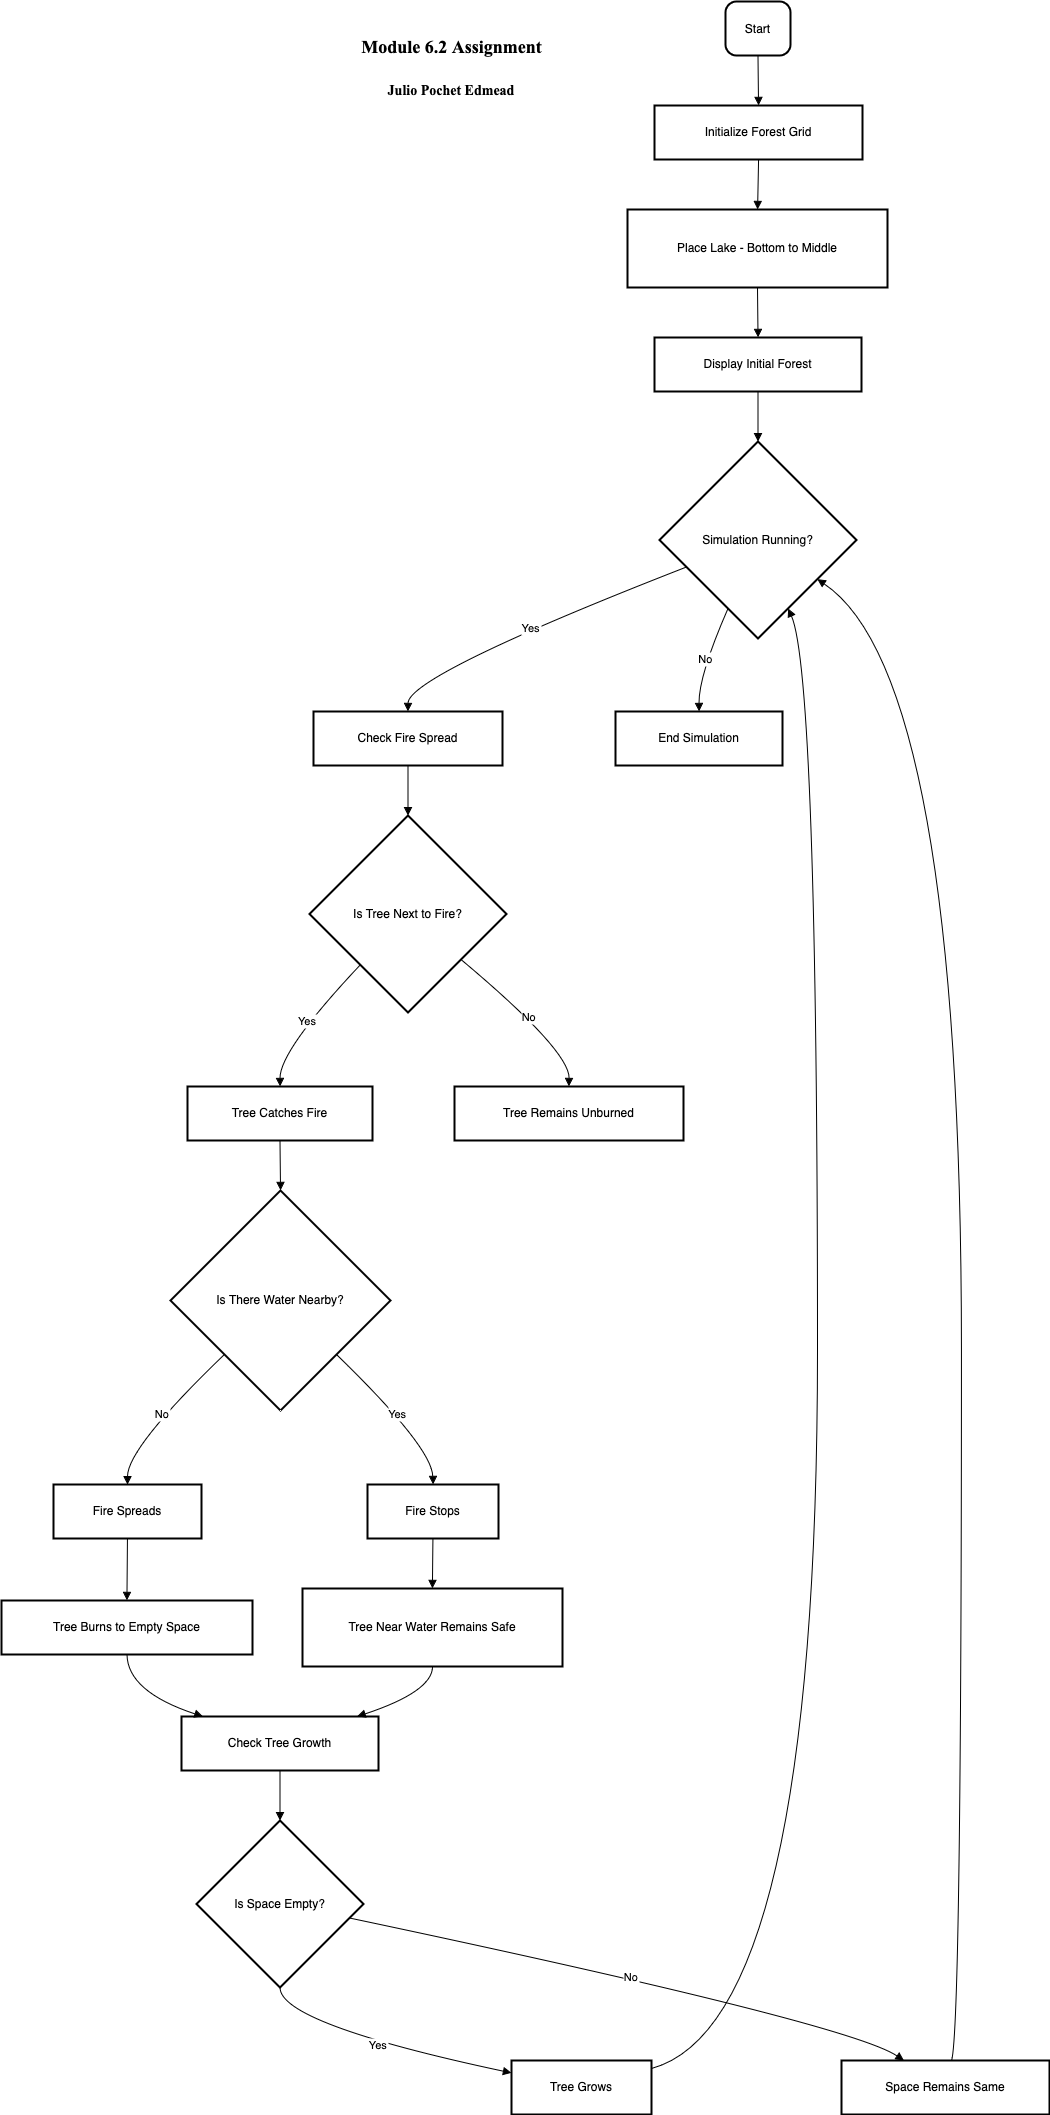

The diagram above was exported from draw.io. Its source (the exported page's mxGraphModel, read from the mxfile embedded in the PNG):
<mxGraphModel dx="1434" dy="663" grid="1" gridSize="10" guides="1" tooltips="1" connect="1" arrows="1" fold="1" page="1" pageScale="1" pageWidth="1100" pageHeight="850" math="0" shadow="0">
  <root>
    <mxCell id="0" />
    <mxCell id="1" parent="0" />
    <mxCell id="awNKZNQ3Zd5kEab9rENJ-1" value="Start" style="rounded=1;arcSize=20;strokeWidth=2" parent="1" vertex="1">
      <mxGeometry x="744" y="20" width="65" height="54" as="geometry" />
    </mxCell>
    <mxCell id="awNKZNQ3Zd5kEab9rENJ-2" value="Initialize Forest Grid" style="whiteSpace=wrap;strokeWidth=2;" parent="1" vertex="1">
      <mxGeometry x="673" y="124" width="208" height="54" as="geometry" />
    </mxCell>
    <mxCell id="awNKZNQ3Zd5kEab9rENJ-3" value="Place Lake - Bottom to Middle" style="whiteSpace=wrap;strokeWidth=2;" parent="1" vertex="1">
      <mxGeometry x="646" y="228" width="260" height="78" as="geometry" />
    </mxCell>
    <mxCell id="awNKZNQ3Zd5kEab9rENJ-4" value="Display Initial Forest" style="whiteSpace=wrap;strokeWidth=2;" parent="1" vertex="1">
      <mxGeometry x="673" y="356" width="207" height="54" as="geometry" />
    </mxCell>
    <mxCell id="awNKZNQ3Zd5kEab9rENJ-5" value="Simulation Running?" style="rhombus;strokeWidth=2;whiteSpace=wrap;" parent="1" vertex="1">
      <mxGeometry x="678" y="460" width="197" height="197" as="geometry" />
    </mxCell>
    <mxCell id="awNKZNQ3Zd5kEab9rENJ-6" value="Check Fire Spread" style="whiteSpace=wrap;strokeWidth=2;" parent="1" vertex="1">
      <mxGeometry x="332" y="730" width="189" height="54" as="geometry" />
    </mxCell>
    <mxCell id="awNKZNQ3Zd5kEab9rENJ-7" value="Is Tree Next to Fire?" style="rhombus;strokeWidth=2;whiteSpace=wrap;" parent="1" vertex="1">
      <mxGeometry x="328" y="834" width="197" height="197" as="geometry" />
    </mxCell>
    <mxCell id="awNKZNQ3Zd5kEab9rENJ-8" value="Tree Catches Fire" style="whiteSpace=wrap;strokeWidth=2;" parent="1" vertex="1">
      <mxGeometry x="206" y="1105" width="185" height="54" as="geometry" />
    </mxCell>
    <mxCell id="awNKZNQ3Zd5kEab9rENJ-9" value="Tree Remains Unburned" style="whiteSpace=wrap;strokeWidth=2;" parent="1" vertex="1">
      <mxGeometry x="473" y="1105" width="229" height="54" as="geometry" />
    </mxCell>
    <mxCell id="awNKZNQ3Zd5kEab9rENJ-10" value="Is There Water Nearby?" style="rhombus;strokeWidth=2;whiteSpace=wrap;" parent="1" vertex="1">
      <mxGeometry x="189" y="1209" width="220" height="220" as="geometry" />
    </mxCell>
    <mxCell id="awNKZNQ3Zd5kEab9rENJ-11" value="Fire Stops" style="whiteSpace=wrap;strokeWidth=2;" parent="1" vertex="1">
      <mxGeometry x="386" y="1503" width="131" height="54" as="geometry" />
    </mxCell>
    <mxCell id="awNKZNQ3Zd5kEab9rENJ-12" value="Fire Spreads" style="whiteSpace=wrap;strokeWidth=2;" parent="1" vertex="1">
      <mxGeometry x="72" y="1503" width="148" height="54" as="geometry" />
    </mxCell>
    <mxCell id="awNKZNQ3Zd5kEab9rENJ-13" value="Tree Burns to Empty Space" style="whiteSpace=wrap;strokeWidth=2;" parent="1" vertex="1">
      <mxGeometry x="20" y="1619" width="251" height="54" as="geometry" />
    </mxCell>
    <mxCell id="awNKZNQ3Zd5kEab9rENJ-14" value="Tree Near Water Remains Safe" style="whiteSpace=wrap;strokeWidth=2;" parent="1" vertex="1">
      <mxGeometry x="321" y="1607" width="260" height="78" as="geometry" />
    </mxCell>
    <mxCell id="awNKZNQ3Zd5kEab9rENJ-15" value="Check Tree Growth" style="whiteSpace=wrap;strokeWidth=2;" parent="1" vertex="1">
      <mxGeometry x="200" y="1735" width="197" height="54" as="geometry" />
    </mxCell>
    <mxCell id="awNKZNQ3Zd5kEab9rENJ-16" value="Is Space Empty?" style="rhombus;strokeWidth=2;whiteSpace=wrap;" parent="1" vertex="1">
      <mxGeometry x="215" y="1839" width="167" height="167" as="geometry" />
    </mxCell>
    <mxCell id="awNKZNQ3Zd5kEab9rENJ-17" value="Tree Grows" style="whiteSpace=wrap;strokeWidth=2;" parent="1" vertex="1">
      <mxGeometry x="530" y="2079" width="140" height="54" as="geometry" />
    </mxCell>
    <mxCell id="awNKZNQ3Zd5kEab9rENJ-18" value="Space Remains Same" style="whiteSpace=wrap;strokeWidth=2;" parent="1" vertex="1">
      <mxGeometry x="860" y="2079" width="208" height="54" as="geometry" />
    </mxCell>
    <mxCell id="awNKZNQ3Zd5kEab9rENJ-19" value="End Simulation" style="whiteSpace=wrap;strokeWidth=2;" parent="1" vertex="1">
      <mxGeometry x="634" y="730" width="167" height="54" as="geometry" />
    </mxCell>
    <mxCell id="awNKZNQ3Zd5kEab9rENJ-20" value="" style="curved=1;startArrow=none;endArrow=block;exitX=0.5;exitY=1;entryX=0.5;entryY=0;rounded=0;" parent="1" source="awNKZNQ3Zd5kEab9rENJ-1" target="awNKZNQ3Zd5kEab9rENJ-2" edge="1">
      <mxGeometry relative="1" as="geometry">
        <Array as="points" />
      </mxGeometry>
    </mxCell>
    <mxCell id="awNKZNQ3Zd5kEab9rENJ-21" value="" style="curved=1;startArrow=none;endArrow=block;exitX=0.5;exitY=1;entryX=0.5;entryY=0;rounded=0;" parent="1" source="awNKZNQ3Zd5kEab9rENJ-2" target="awNKZNQ3Zd5kEab9rENJ-3" edge="1">
      <mxGeometry relative="1" as="geometry">
        <Array as="points" />
      </mxGeometry>
    </mxCell>
    <mxCell id="awNKZNQ3Zd5kEab9rENJ-22" value="" style="curved=1;startArrow=none;endArrow=block;exitX=0.5;exitY=1;entryX=0.5;entryY=0;rounded=0;" parent="1" source="awNKZNQ3Zd5kEab9rENJ-3" target="awNKZNQ3Zd5kEab9rENJ-4" edge="1">
      <mxGeometry relative="1" as="geometry">
        <Array as="points" />
      </mxGeometry>
    </mxCell>
    <mxCell id="awNKZNQ3Zd5kEab9rENJ-23" value="" style="curved=1;startArrow=none;endArrow=block;exitX=0.5;exitY=1;entryX=0.5;entryY=0;rounded=0;" parent="1" source="awNKZNQ3Zd5kEab9rENJ-4" target="awNKZNQ3Zd5kEab9rENJ-5" edge="1">
      <mxGeometry relative="1" as="geometry">
        <Array as="points" />
      </mxGeometry>
    </mxCell>
    <mxCell id="awNKZNQ3Zd5kEab9rENJ-24" value="Yes" style="curved=1;startArrow=none;endArrow=block;exitX=0;exitY=0.69;entryX=0.5;entryY=0.01;rounded=0;" parent="1" source="awNKZNQ3Zd5kEab9rENJ-5" target="awNKZNQ3Zd5kEab9rENJ-6" edge="1">
      <mxGeometry relative="1" as="geometry">
        <Array as="points">
          <mxPoint x="427" y="694" />
        </Array>
      </mxGeometry>
    </mxCell>
    <mxCell id="awNKZNQ3Zd5kEab9rENJ-25" value="" style="curved=1;startArrow=none;endArrow=block;exitX=0.5;exitY=1.01;entryX=0.5;entryY=0;rounded=0;" parent="1" source="awNKZNQ3Zd5kEab9rENJ-6" target="awNKZNQ3Zd5kEab9rENJ-7" edge="1">
      <mxGeometry relative="1" as="geometry">
        <Array as="points" />
      </mxGeometry>
    </mxCell>
    <mxCell id="awNKZNQ3Zd5kEab9rENJ-26" value="Yes" style="curved=1;startArrow=none;endArrow=block;exitX=0.03;exitY=1;entryX=0.5;entryY=0.01;rounded=0;" parent="1" source="awNKZNQ3Zd5kEab9rENJ-7" target="awNKZNQ3Zd5kEab9rENJ-8" edge="1">
      <mxGeometry relative="1" as="geometry">
        <Array as="points">
          <mxPoint x="298" y="1069" />
        </Array>
      </mxGeometry>
    </mxCell>
    <mxCell id="awNKZNQ3Zd5kEab9rENJ-27" value="No" style="curved=1;startArrow=none;endArrow=block;exitX=1;exitY=0.93;entryX=0.5;entryY=0.01;rounded=0;" parent="1" source="awNKZNQ3Zd5kEab9rENJ-7" target="awNKZNQ3Zd5kEab9rENJ-9" edge="1">
      <mxGeometry relative="1" as="geometry">
        <Array as="points">
          <mxPoint x="588" y="1069" />
        </Array>
      </mxGeometry>
    </mxCell>
    <mxCell id="awNKZNQ3Zd5kEab9rENJ-28" value="" style="curved=1;startArrow=none;endArrow=block;exitX=0.5;exitY=1.01;entryX=0.5;entryY=0;rounded=0;" parent="1" source="awNKZNQ3Zd5kEab9rENJ-8" target="awNKZNQ3Zd5kEab9rENJ-10" edge="1">
      <mxGeometry relative="1" as="geometry">
        <Array as="points" />
      </mxGeometry>
    </mxCell>
    <mxCell id="awNKZNQ3Zd5kEab9rENJ-29" value="Yes" style="curved=1;startArrow=none;endArrow=block;exitX=1;exitY=0.98;entryX=0.5;entryY=-0.01;rounded=0;" parent="1" source="awNKZNQ3Zd5kEab9rENJ-10" target="awNKZNQ3Zd5kEab9rENJ-11" edge="1">
      <mxGeometry relative="1" as="geometry">
        <Array as="points">
          <mxPoint x="451" y="1466" />
        </Array>
      </mxGeometry>
    </mxCell>
    <mxCell id="awNKZNQ3Zd5kEab9rENJ-30" value="No" style="curved=1;startArrow=none;endArrow=block;exitX=0;exitY=0.98;entryX=0.5;entryY=-0.01;rounded=0;" parent="1" source="awNKZNQ3Zd5kEab9rENJ-10" target="awNKZNQ3Zd5kEab9rENJ-12" edge="1">
      <mxGeometry relative="1" as="geometry">
        <Array as="points">
          <mxPoint x="146" y="1466" />
        </Array>
      </mxGeometry>
    </mxCell>
    <mxCell id="awNKZNQ3Zd5kEab9rENJ-31" value="" style="curved=1;startArrow=none;endArrow=block;exitX=0.5;exitY=0.99;entryX=0.5;entryY=-0.01;rounded=0;" parent="1" source="awNKZNQ3Zd5kEab9rENJ-12" target="awNKZNQ3Zd5kEab9rENJ-13" edge="1">
      <mxGeometry relative="1" as="geometry">
        <Array as="points" />
      </mxGeometry>
    </mxCell>
    <mxCell id="awNKZNQ3Zd5kEab9rENJ-32" value="" style="curved=1;startArrow=none;endArrow=block;exitX=0.5;exitY=0.99;entryX=0.5;entryY=-0.01;rounded=0;" parent="1" source="awNKZNQ3Zd5kEab9rENJ-11" target="awNKZNQ3Zd5kEab9rENJ-14" edge="1">
      <mxGeometry relative="1" as="geometry">
        <Array as="points" />
      </mxGeometry>
    </mxCell>
    <mxCell id="awNKZNQ3Zd5kEab9rENJ-33" value="" style="curved=1;startArrow=none;endArrow=block;exitX=0.5;exitY=0.99;entryX=0.1;entryY=-0.01;rounded=0;" parent="1" source="awNKZNQ3Zd5kEab9rENJ-13" target="awNKZNQ3Zd5kEab9rENJ-15" edge="1">
      <mxGeometry relative="1" as="geometry">
        <Array as="points">
          <mxPoint x="146" y="1710" />
        </Array>
      </mxGeometry>
    </mxCell>
    <mxCell id="awNKZNQ3Zd5kEab9rENJ-34" value="" style="curved=1;startArrow=none;endArrow=block;exitX=0.5;exitY=0.99;entryX=0.9;entryY=-0.01;rounded=0;" parent="1" source="awNKZNQ3Zd5kEab9rENJ-14" target="awNKZNQ3Zd5kEab9rENJ-15" edge="1">
      <mxGeometry relative="1" as="geometry">
        <Array as="points">
          <mxPoint x="451" y="1710" />
        </Array>
      </mxGeometry>
    </mxCell>
    <mxCell id="awNKZNQ3Zd5kEab9rENJ-35" value="" style="curved=1;startArrow=none;endArrow=block;exitX=0.5;exitY=0.99;entryX=0.5;entryY=0;rounded=0;" parent="1" source="awNKZNQ3Zd5kEab9rENJ-15" target="awNKZNQ3Zd5kEab9rENJ-16" edge="1">
      <mxGeometry relative="1" as="geometry">
        <Array as="points" />
      </mxGeometry>
    </mxCell>
    <mxCell id="awNKZNQ3Zd5kEab9rENJ-36" value="Yes" style="curved=1;startArrow=none;endArrow=block;exitX=0.5;exitY=1;entryX=0;entryY=0.23;rounded=0;" parent="1" source="awNKZNQ3Zd5kEab9rENJ-16" target="awNKZNQ3Zd5kEab9rENJ-17" edge="1">
      <mxGeometry relative="1" as="geometry">
        <Array as="points">
          <mxPoint x="298" y="2042" />
        </Array>
      </mxGeometry>
    </mxCell>
    <mxCell id="awNKZNQ3Zd5kEab9rENJ-37" value="No" style="curved=1;startArrow=none;endArrow=block;exitX=1;exitY=0.6;entryX=0.3;entryY=0;rounded=0;" parent="1" source="awNKZNQ3Zd5kEab9rENJ-16" target="awNKZNQ3Zd5kEab9rENJ-18" edge="1">
      <mxGeometry relative="1" as="geometry">
        <Array as="points">
          <mxPoint x="868" y="2042" />
        </Array>
      </mxGeometry>
    </mxCell>
    <mxCell id="awNKZNQ3Zd5kEab9rENJ-38" value="" style="curved=1;startArrow=none;endArrow=block;exitX=0.53;exitY=0;entryX=1;entryY=0.83;rounded=0;" parent="1" source="awNKZNQ3Zd5kEab9rENJ-18" target="awNKZNQ3Zd5kEab9rENJ-5" edge="1">
      <mxGeometry relative="1" as="geometry">
        <Array as="points">
          <mxPoint x="980" y="2042" />
          <mxPoint x="980" y="694" />
        </Array>
      </mxGeometry>
    </mxCell>
    <mxCell id="awNKZNQ3Zd5kEab9rENJ-39" value="" style="curved=1;startArrow=none;endArrow=block;exitX=1;exitY=0.15;entryX=0.72;entryY=1;rounded=0;" parent="1" source="awNKZNQ3Zd5kEab9rENJ-17" target="awNKZNQ3Zd5kEab9rENJ-5" edge="1">
      <mxGeometry relative="1" as="geometry">
        <Array as="points">
          <mxPoint x="836" y="2042" />
          <mxPoint x="836" y="694" />
        </Array>
      </mxGeometry>
    </mxCell>
    <mxCell id="awNKZNQ3Zd5kEab9rENJ-40" value="No" style="curved=1;startArrow=none;endArrow=block;exitX=0.28;exitY=1;entryX=0.5;entryY=0.01;rounded=0;" parent="1" source="awNKZNQ3Zd5kEab9rENJ-5" target="awNKZNQ3Zd5kEab9rENJ-19" edge="1">
      <mxGeometry relative="1" as="geometry">
        <Array as="points">
          <mxPoint x="717" y="694" />
        </Array>
      </mxGeometry>
    </mxCell>
    <mxCell id="awNKZNQ3Zd5kEab9rENJ-41" value="&lt;font style=&quot;font-size: 14px;&quot; face=&quot;Times New Roman&quot;&gt;&lt;b&gt;Julio Pochet Edmead&lt;/b&gt;&lt;/font&gt;" style="text;html=1;align=center;verticalAlign=middle;whiteSpace=wrap;rounded=0;" parent="1" vertex="1">
      <mxGeometry x="404.25" y="94" width="131.5" height="30" as="geometry" />
    </mxCell>
    <mxCell id="awNKZNQ3Zd5kEab9rENJ-43" value="&lt;h1 tabindex=&quot;-1&quot; id=&quot;pageTitleHeader&quot;&gt;&lt;font style=&quot;font-size: 18px;&quot; face=&quot;Times New Roman&quot;&gt;&lt;span id=&quot;pageTitleText&quot;&gt;Module 6.2 Assignment&lt;/span&gt;&lt;/font&gt;&lt;/h1&gt;" style="text;html=1;align=center;verticalAlign=middle;whiteSpace=wrap;rounded=0;" parent="1" vertex="1">
      <mxGeometry x="378.5" y="50" width="183" height="30" as="geometry" />
    </mxCell>
  </root>
</mxGraphModel>